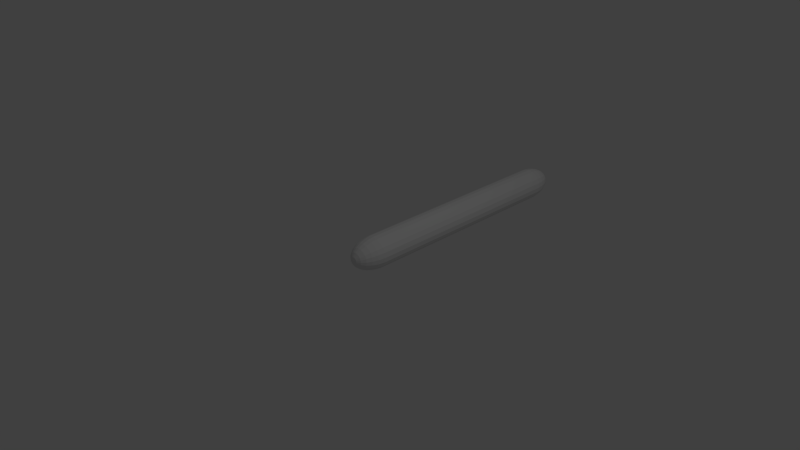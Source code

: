 # Source: laser.blend  (saved by Blender 2.58.0; exported with 4.5.12 LTS)
import bpy
from mathutils import Matrix  # noqa: F401  (used for matrix-valued properties, if any)

bpy.ops.wm.read_factory_settings(use_empty=True)
scene = bpy.context.scene
scene.name = 'Scene'

# ---- collections
col_collection_1 = bpy.data.collections.new('Collection 1'); scene.collection.children.link(col_collection_1)

# ---- world
world_world = bpy.data.worlds.new('World'); scene.world = world_world
world_world.color = (0.05088, 0.05088, 0.05088)
world_world.use_sun_shadow = False
world_world.sun_shadow_jitter_overblur = 0.0
world_world.cycles.sampling_method = 'MANUAL'
world_world.cycles.sample_map_resolution = 256

# ---- cameras
cam_camera = bpy.data.cameras.new('Camera')
cam_camera.clip_end = 100.0
cam_camera.lens = 35.0
cam_camera.ortho_scale = 7.314
cam_camera.dof.focus_distance = 0.0
cam_camera.dof.aperture_fstop = 128.0

# ---- lights
light_lamp = bpy.data.lights.new('Lamp', 'POINT')
light_lamp.transmission_factor = 0.0
light_lamp.cutoff_distance = 30.0
light_lamp.energy = 100.0
light_lamp.shadow_buffer_clip_start = 1.001
light_lamp.shadow_soft_size = 1.0
light_lamp.shadow_maximum_resolution = 0.006
light_lamp.use_absolute_resolution = True
light_lamp.cycles.use_multiple_importance_sampling = False

# ---- meshes
me_sphere = bpy.data.meshes.new('Sphere')
me_sphere.from_pydata([(0.9927, 0.0, -0.1205), (0.935, 0.0, -0.3546), (0.823, 0.0, -0.5681), (0.6631, 0.0, -0.7485), (0.4647, 0.0, -0.8855), (0.2393, 0.0, -0.9709), (0.2276, 0.07395, -0.9709), (0.442, 0.1436, -0.8855), (0.6307, 0.2049, -0.7485), (0.7827, 0.2543, -0.5681), (0.8893, 0.2889, -0.3546), (0.9441, 0.3068, -0.1205), (0.8031, 0.5835, -0.1205), (0.7564, 0.5496, -0.3546), (0.6658, 0.4837, -0.5681), (0.5365, 0.3898, -0.7485), (0.376, 0.2732, -0.8855), (0.1936, 0.1407, -0.9709), (-2.636e-07, -1.915e-07, -1.0), (0.1407, 0.1936, -0.9709), (0.2732, 0.376, -0.8855), (0.3898, 0.5365, -0.7485), (0.4837, 0.6658, -0.5681), (0.5496, 0.7564, -0.3546), (0.5835, 0.8031, -0.1205), (0.3068, 0.9441, -0.1205), (0.2889, 0.8893, -0.3546), (0.2543, 0.7827, -0.5681), (0.2049, 0.6307, -0.7485), (0.1436, 0.442, -0.8855), (0.07395, 0.2276, -0.9709), (-5.215e-08, 0.2393, -0.9709), (-1.192e-07, 0.4647, -0.8855), (-1.639e-07, 0.6631, -0.7485), (-2.98e-07, 0.823, -0.5681), (-2.086e-07, 0.935, -0.3546), (-1.788e-07, 0.9927, -0.1205), (-0.3068, 0.9441, -0.1205), (-0.2889, 0.8893, -0.3546), (-0.2543, 0.7827, -0.5681), (-0.2049, 0.6307, -0.7485), (-0.1436, 0.442, -0.8855), (-0.07395, 0.2276, -0.9709), (-0.1407, 0.1936, -0.9709), (-0.2732, 0.376, -0.8855), (-0.3898, 0.5365, -0.7485), (-0.4837, 0.6658, -0.5681), (-0.5496, 0.7564, -0.3546), (-0.5835, 0.8031, -0.1205), (-0.8031, 0.5835, -0.1205), (-0.7564, 0.5496, -0.3546), (-0.6658, 0.4837, -0.5681), (-0.5365, 0.3898, -0.7485), (-0.376, 0.2732, -0.8855), (-0.1936, 0.1407, -0.9709), (-0.2276, 0.07395, -0.9709), (-0.442, 0.1436, -0.8855), (-0.6307, 0.2049, -0.7485), (-0.7827, 0.2543, -0.5681), (-0.8893, 0.2889, -0.3546), (-0.9441, 0.3068, -0.1205), (-0.9927, -4.47e-07, -0.1205), (-0.935, -4.47e-07, -0.3546), (-0.823, -5.513e-07, -0.5681), (-0.6631, -2.831e-07, -0.7485), (-0.4647, -2.235e-07, -0.8855), (-0.2393, -1.118e-07, -0.9709), (-0.2276, -0.07395, -0.9709), (-0.442, -0.1436, -0.8855), (-0.6307, -0.2049, -0.7485), (-0.7827, -0.2543, -0.5681), (-0.8893, -0.2889, -0.3546), (-0.9441, -0.3068, -0.1205), (-0.8031, -0.5835, -0.1205), (-0.7564, -0.5496, -0.3546), (-0.6658, -0.4837, -0.5681), (-0.5365, -0.3898, -0.7485), (-0.376, -0.2732, -0.8855), (-0.1936, -0.1407, -0.9709), (-0.1407, -0.1936, -0.9709), (-0.2732, -0.376, -0.8855), (-0.3898, -0.5365, -0.7485), (-0.4837, -0.6658, -0.5681), (-0.5496, -0.7564, -0.3546), (-0.5835, -0.8031, -0.1205), (-0.3068, -0.9441, -0.1205), (-0.2889, -0.8893, -0.3546), (-0.2543, -0.7827, -0.5681), (-0.2049, -0.6307, -0.7485), (-0.1436, -0.442, -0.8855), (-0.07395, -0.2276, -0.9709), (1.714e-07, -0.2393, -0.9709), (3.576e-07, -0.4647, -0.8855), (4.321e-07, -0.6631, -0.7485), (7.302e-07, -0.823, -0.5681), (6.557e-07, -0.935, -0.3546), (6.855e-07, -0.9927, -0.1205), (0.3068, -0.9441, -0.1205), (0.2889, -0.8893, -0.3546), (0.2543, -0.7827, -0.5681), (0.2049, -0.6307, -0.7485), (0.1436, -0.442, -0.8855), (0.07395, -0.2276, -0.9709), (0.1407, -0.1936, -0.9709), (0.2732, -0.376, -0.8855), (0.3898, -0.5365, -0.7485), (0.4837, -0.6658, -0.5681), (0.5496, -0.7564, -0.3546), (0.5835, -0.8031, -0.1205), (0.8031, -0.5835, -0.1205), (0.7564, -0.5496, -0.3546), (0.6658, -0.4837, -0.5681), (0.5365, -0.3898, -0.7485), (0.376, -0.2732, -0.8855), (0.1936, -0.1407, -0.9709), (0.2276, -0.07395, -0.9709), (0.442, -0.1436, -0.8855), (0.6307, -0.2049, -0.7485), (0.7827, -0.2543, -0.5681), (0.8893, -0.2889, -0.3546), (0.9441, -0.3068, -0.1205), (0.9927, -8.325e-07, 7.504), (0.9441, -0.3068, 7.504), (0.8031, -0.5835, 7.504), (0.5835, -0.8031, 7.504), (0.3068, -0.9441, 7.504), (1.561e-06, -0.9927, 7.504), (-0.3068, -0.9441, 7.504), (-0.5835, -0.8031, 7.504), (-0.8031, -0.5835, 7.504), (-0.9441, -0.3068, 7.504), (-0.9927, -1.28e-06, 7.504), (-0.9441, 0.3068, 7.504), (-0.8031, 0.5835, 7.504), (-0.5835, 0.8031, 7.504), (-0.3068, 0.9441, 7.504), (6.966e-07, 0.9927, 7.504), (0.3068, 0.9441, 7.504), (0.5835, 0.8031, 7.504), (0.8031, 0.5835, 7.504), (0.9441, 0.3068, 7.504), (0.9441, -0.3068, 7.745), (0.9927, -8.325e-07, 7.745), (0.8893, -0.2889, 7.979), (0.935, -8.325e-07, 7.979), (0.7827, -0.2543, 8.193), (0.823, -8.325e-07, 8.193), (0.6307, -0.2049, 8.373), (0.6631, -8.325e-07, 8.373), (0.442, -0.1436, 8.51), (0.4647, -8.325e-07, 8.51), (0.2393, -8.325e-07, 8.596), (0.2276, -0.07395, 8.596), (8.755e-07, -8.325e-07, 8.625), (0.1936, -0.1407, 8.596), (0.376, -0.2732, 8.51), (0.5365, -0.3898, 8.373), (0.6658, -0.4837, 8.193), (0.7564, -0.5496, 7.979), (0.8031, -0.5835, 7.745), (0.5835, -0.8031, 7.745), (0.5496, -0.7564, 7.979), (0.4837, -0.6658, 8.193), (0.3898, -0.5365, 8.373), (0.2732, -0.376, 8.51), (0.1407, -0.1936, 8.596), (0.07395, -0.2276, 8.596), (0.1436, -0.442, 8.51), (0.2049, -0.6307, 8.373), (0.2543, -0.7827, 8.193), (0.2889, -0.8893, 7.979), (0.3068, -0.9441, 7.745), (1.561e-06, -0.9927, 7.745), (1.531e-06, -0.935, 7.979), (1.606e-06, -0.823, 8.193), (1.397e-06, -0.6631, 8.373), (1.233e-06, -0.4647, 8.51), (1.084e-06, -0.2393, 8.596), (-0.07395, -0.2276, 8.596), (-0.1436, -0.442, 8.51), (-0.2049, -0.6307, 8.373), (-0.2543, -0.7827, 8.193), (-0.2889, -0.8893, 7.979), (-0.3068, -0.9441, 7.745), (-0.5835, -0.8031, 7.745), (-0.5496, -0.7564, 7.979), (-0.4837, -0.6658, 8.193), (-0.3898, -0.5365, 8.373), (-0.2732, -0.376, 8.51), (-0.1407, -0.1936, 8.596), (-0.1936, -0.1407, 8.596), (-0.376, -0.2732, 8.51), (-0.5365, -0.3898, 8.373), (-0.6658, -0.4837, 8.193), (-0.7564, -0.5496, 7.979), (-0.8031, -0.5835, 7.745), (-0.9441, -0.3068, 7.745), (-0.8893, -0.2889, 7.979), (-0.7827, -0.2543, 8.193), (-0.6307, -0.2049, 8.373), (-0.442, -0.1436, 8.51), (-0.2276, -0.07395, 8.596), (-0.2393, -9.592e-07, 8.596), (-0.4647, -1.071e-06, 8.51), (-0.6631, -1.175e-06, 8.373), (-0.823, -1.294e-06, 8.193), (-0.935, -1.28e-06, 7.979), (-0.9927, -1.28e-06, 7.745), (-0.9441, 0.3068, 7.745), (-0.8893, 0.2889, 7.979), (-0.7827, 0.2543, 8.193), (-0.6307, 0.2049, 8.373), (-0.442, 0.1436, 8.51), (-0.2276, 0.07395, 8.596), (-0.1936, 0.1407, 8.596), (-0.376, 0.2732, 8.51), (-0.5365, 0.3898, 8.373), (-0.6658, 0.4837, 8.193), (-0.7564, 0.5496, 7.979), (-0.8031, 0.5835, 7.745), (-0.5835, 0.8031, 7.745), (-0.5496, 0.7564, 7.979), (-0.4837, 0.6658, 8.193), (-0.3898, 0.5365, 8.373), (-0.2732, 0.376, 8.51), (-0.1407, 0.1936, 8.596), (-0.07395, 0.2276, 8.596), (-0.1436, 0.442, 8.51), (-0.2049, 0.6307, 8.373), (-0.2543, 0.7827, 8.193), (-0.2889, 0.8893, 7.979), (-0.3068, 0.9441, 7.745), (6.966e-07, 0.9927, 7.745), (6.668e-07, 0.935, 7.979), (6.072e-07, 0.823, 8.193), (6.817e-07, 0.6631, 8.373), (7.711e-07, 0.4647, 8.51), (8.084e-07, 0.2393, 8.596), (0.07395, 0.2276, 8.596), (0.1436, 0.442, 8.51), (0.2049, 0.6307, 8.373), (0.2543, 0.7827, 8.193), (0.2889, 0.8893, 7.979), (0.3068, 0.9441, 7.745), (0.5835, 0.8031, 7.745), (0.5496, 0.7564, 7.979), (0.4837, 0.6658, 8.193), (0.3898, 0.5365, 8.373), (0.2732, 0.376, 8.51), (0.1407, 0.1936, 8.596), (0.1936, 0.1407, 8.596), (0.376, 0.2732, 8.51), (0.5365, 0.3898, 8.373), (0.6658, 0.4837, 8.193), (0.7564, 0.5496, 7.979), (0.8031, 0.5835, 7.745), (0.9441, 0.3068, 7.745), (0.8893, 0.2889, 7.979), (0.7827, 0.2543, 8.193), (0.6307, 0.2049, 8.373), (0.442, 0.1436, 8.51), (0.2276, 0.07395, 8.596)], [], [(5, 18, 6), (4, 5, 6, 7), (3, 4, 7, 8), (2, 3, 8, 9), (1, 2, 9, 10), (0, 1, 10, 11), (11, 10, 13, 12), (10, 9, 14, 13), (9, 8, 15, 14), (8, 7, 16, 15), (7, 6, 17, 16), (6, 18, 17), (17, 18, 19), (16, 17, 19, 20), (15, 16, 20, 21), (14, 15, 21, 22), (13, 14, 22, 23), (12, 13, 23, 24), (24, 23, 26, 25), (23, 22, 27, 26), (22, 21, 28, 27), (21, 20, 29, 28), (20, 19, 30, 29), (19, 18, 30), (30, 18, 31), (29, 30, 31, 32), (28, 29, 32, 33), (27, 28, 33, 34), (26, 27, 34, 35), (25, 26, 35, 36), (36, 35, 38, 37), (35, 34, 39, 38), (34, 33, 40, 39), (33, 32, 41, 40), (32, 31, 42, 41), (31, 18, 42), (42, 18, 43), (41, 42, 43, 44), (40, 41, 44, 45), (39, 40, 45, 46), (38, 39, 46, 47), (37, 38, 47, 48), (48, 47, 50, 49), (47, 46, 51, 50), (46, 45, 52, 51), (45, 44, 53, 52), (44, 43, 54, 53), (43, 18, 54), (54, 18, 55), (53, 54, 55, 56), (52, 53, 56, 57), (51, 52, 57, 58), (50, 51, 58, 59), (49, 50, 59, 60), (60, 59, 62, 61), (59, 58, 63, 62), (58, 57, 64, 63), (57, 56, 65, 64), (56, 55, 66, 65), (55, 18, 66), (66, 18, 67), (65, 66, 67, 68), (64, 65, 68, 69), (63, 64, 69, 70), (62, 63, 70, 71), (61, 62, 71, 72), (72, 71, 74, 73), (71, 70, 75, 74), (70, 69, 76, 75), (69, 68, 77, 76), (68, 67, 78, 77), (67, 18, 78), (78, 18, 79), (77, 78, 79, 80), (76, 77, 80, 81), (75, 76, 81, 82), (74, 75, 82, 83), (73, 74, 83, 84), (84, 83, 86, 85), (83, 82, 87, 86), (82, 81, 88, 87), (81, 80, 89, 88), (80, 79, 90, 89), (79, 18, 90), (90, 18, 91), (89, 90, 91, 92), (88, 89, 92, 93), (87, 88, 93, 94), (86, 87, 94, 95), (85, 86, 95, 96), (96, 95, 98, 97), (95, 94, 99, 98), (94, 93, 100, 99), (93, 92, 101, 100), (92, 91, 102, 101), (91, 18, 102), (102, 18, 103), (101, 102, 103, 104), (100, 101, 104, 105), (99, 100, 105, 106), (98, 99, 106, 107), (97, 98, 107, 108), (108, 107, 110, 109), (107, 106, 111, 110), (106, 105, 112, 111), (105, 104, 113, 112), (104, 103, 114, 113), (103, 18, 114), (114, 18, 115), (113, 114, 115, 116), (112, 113, 116, 117), (111, 112, 117, 118), (110, 111, 118, 119), (109, 110, 119, 120), (1, 0, 120, 119), (119, 118, 2, 1), (118, 117, 3, 2), (117, 116, 4, 3), (116, 115, 5, 4), (115, 18, 5), (120, 0, 121, 122), (109, 120, 122, 123), (108, 109, 123, 124), (97, 108, 124, 125), (96, 97, 125, 126), (85, 96, 126, 127), (84, 85, 127, 128), (73, 84, 128, 129), (72, 73, 129, 130), (61, 72, 130, 131), (60, 61, 131, 132), (49, 60, 132, 133), (48, 49, 133, 134), (37, 48, 134, 135), (36, 37, 135, 136), (25, 36, 136, 137), (24, 25, 137, 138), (12, 24, 138, 139), (11, 12, 139, 140), (0, 11, 140, 121), (141, 122, 121, 142), (143, 141, 142, 144), (145, 143, 144, 146), (147, 145, 146, 148), (149, 147, 148, 150), (150, 151, 152, 149), (152, 151, 153), (153, 154, 152), (154, 155, 149, 152), (155, 156, 147, 149), (156, 157, 145, 147), (157, 158, 143, 145), (158, 159, 141, 143), (159, 123, 122, 141), (160, 124, 123, 159), (161, 160, 159, 158), (162, 161, 158, 157), (163, 162, 157, 156), (164, 163, 156, 155), (165, 164, 155, 154), (153, 165, 154), (153, 166, 165), (166, 167, 164, 165), (167, 168, 163, 164), (168, 169, 162, 163), (169, 170, 161, 162), (170, 171, 160, 161), (171, 125, 124, 160), (172, 126, 125, 171), (173, 172, 171, 170), (174, 173, 170, 169), (175, 174, 169, 168), (176, 175, 168, 167), (177, 176, 167, 166), (153, 177, 166), (153, 178, 177), (178, 179, 176, 177), (179, 180, 175, 176), (180, 181, 174, 175), (181, 182, 173, 174), (182, 183, 172, 173), (183, 127, 126, 172), (184, 128, 127, 183), (185, 184, 183, 182), (186, 185, 182, 181), (187, 186, 181, 180), (188, 187, 180, 179), (189, 188, 179, 178), (153, 189, 178), (153, 190, 189), (190, 191, 188, 189), (191, 192, 187, 188), (192, 193, 186, 187), (193, 194, 185, 186), (194, 195, 184, 185), (195, 129, 128, 184), (196, 130, 129, 195), (197, 196, 195, 194), (198, 197, 194, 193), (199, 198, 193, 192), (200, 199, 192, 191), (201, 200, 191, 190), (153, 201, 190), (153, 202, 201), (202, 203, 200, 201), (203, 204, 199, 200), (204, 205, 198, 199), (205, 206, 197, 198), (206, 207, 196, 197), (207, 131, 130, 196), (208, 132, 131, 207), (209, 208, 207, 206), (210, 209, 206, 205), (211, 210, 205, 204), (212, 211, 204, 203), (213, 212, 203, 202), (153, 213, 202), (153, 214, 213), (214, 215, 212, 213), (215, 216, 211, 212), (216, 217, 210, 211), (217, 218, 209, 210), (218, 219, 208, 209), (219, 133, 132, 208), (220, 134, 133, 219), (221, 220, 219, 218), (222, 221, 218, 217), (223, 222, 217, 216), (224, 223, 216, 215), (225, 224, 215, 214), (153, 225, 214), (153, 226, 225), (226, 227, 224, 225), (227, 228, 223, 224), (228, 229, 222, 223), (229, 230, 221, 222), (230, 231, 220, 221), (231, 135, 134, 220), (232, 136, 135, 231), (233, 232, 231, 230), (234, 233, 230, 229), (235, 234, 229, 228), (236, 235, 228, 227), (237, 236, 227, 226), (153, 237, 226), (153, 238, 237), (238, 239, 236, 237), (239, 240, 235, 236), (240, 241, 234, 235), (241, 242, 233, 234), (242, 243, 232, 233), (243, 137, 136, 232), (244, 138, 137, 243), (245, 244, 243, 242), (246, 245, 242, 241), (247, 246, 241, 240), (248, 247, 240, 239), (249, 248, 239, 238), (153, 249, 238), (153, 250, 249), (250, 251, 248, 249), (251, 252, 247, 248), (252, 253, 246, 247), (253, 254, 245, 246), (254, 255, 244, 245), (255, 139, 138, 244), (256, 140, 139, 255), (257, 256, 255, 254), (258, 257, 254, 253), (259, 258, 253, 252), (260, 259, 252, 251), (261, 260, 251, 250), (153, 261, 250), (153, 151, 261), (151, 150, 260, 261), (150, 148, 259, 260), (148, 146, 258, 259), (146, 144, 257, 258), (144, 142, 256, 257), (142, 121, 140, 256)])
me_sphere.use_remesh_preserve_volume = False
me_sphere.use_remesh_preserve_attributes = False
me_sphere.use_mirror_vertex_groups = False
me_sphere.update()

# ---- objects
ob_sphere = bpy.data.objects.new('Sphere', me_sphere)
ob_lamp = bpy.data.objects.new('Lamp', light_lamp)
ob_camera = bpy.data.objects.new('Camera', cam_camera)

# ---- transforms, parenting, visibility, modifiers, constraints
ob_sphere.location = (0.0, 0.0, 0.0)
ob_sphere.rotation_euler = (0.0, 1.571, 1.571)
ob_sphere.scale = (0.25, 0.25, 0.45)
ob_sphere.lineart.crease_threshold = 0.0
ob_lamp.location = (4.076, 1.005, 5.904)
ob_lamp.rotation_euler = (0.6503, 0.05522, 1.866)
ob_lamp.lock_rotations_4d = False
ob_lamp.empty_display_type = 'ARROWS'
ob_lamp.color = (0.0, 0.0, 0.0, 0.0)
ob_lamp.lineart.crease_threshold = 0.0
ob_camera.location = (7.481, -6.508, 5.344)
ob_camera.rotation_euler = (1.109, 0.01082, 0.8149)
ob_camera.lock_rotations_4d = False
ob_camera.empty_display_type = 'ARROWS'
ob_camera.color = (0.0, 0.0, 0.0, 0.0)
ob_camera.display_type = 'WIRE'
ob_camera.lineart.crease_threshold = 0.0

# ---- collection membership
col_collection_1.objects.link(ob_sphere)
col_collection_1.objects.link(ob_lamp)
col_collection_1.objects.link(ob_camera)

# ---- scene / render settings (as saved in the file)
scene.camera = ob_camera
scene.frame_start = 1; scene.frame_end = 250; scene.frame_set(1)
scene.render.engine = 'BLENDER_EEVEE_NEXT'
scene.render.image_settings.color_mode = 'RGB'
scene.render.image_settings.compression = 90
scene.render.resolution_percentage = 50
scene.render.dither_intensity = 0.0
scene.render.bake_margin = 2
scene.render.bake_bias = 0.0
scene.cycles.use_denoising = False
scene.cycles.samples = 10
scene.cycles.sampling_pattern = 'TABULATED_SOBOL'
scene.cycles.light_sampling_threshold = 0.0
scene.cycles.use_adaptive_sampling = False
scene.cycles.use_light_tree = False
scene.cycles.blur_glossy = 0.0
scene.cycles.volume_bounces = 1
scene.cycles.pixel_filter_type = 'GAUSSIAN'
scene.cycles.sample_clamp_indirect = 0.0
scene.view_settings.view_transform = 'Standard'
bpy.context.view_layer.update()
